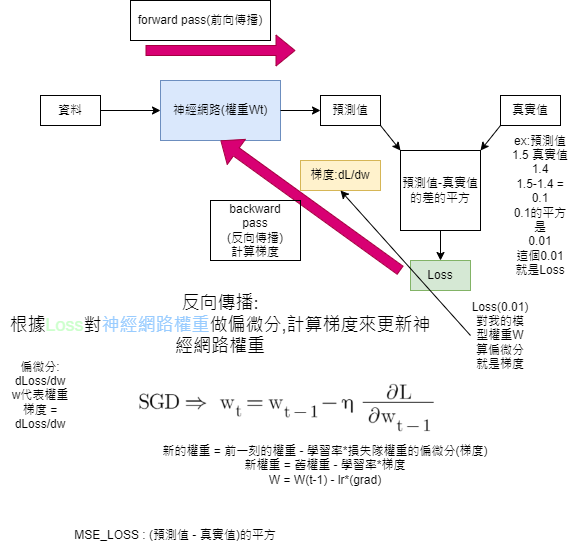

The diagram above was exported from draw.io. Its source (the exported page's mxGraphModel, read from the mxfile embedded in the PNG):
<mxGraphModel dx="1323" dy="730" grid="1" gridSize="10" guides="1" tooltips="1" connect="1" arrows="1" fold="1" page="1" pageScale="1" pageWidth="827" pageHeight="1169" math="0" shadow="0">
  <root>
    <mxCell id="0" />
    <mxCell id="1" parent="0" />
    <mxCell id="zN6RlOGtoS8KPB_TjDf1-1" value="神經網路(權重Wt)" style="rounded=0;whiteSpace=wrap;html=1;fillColor=#dae8fc;strokeColor=#6c8ebf;" vertex="1" parent="1">
      <mxGeometry x="320" y="130" width="120" height="60" as="geometry" />
    </mxCell>
    <mxCell id="zN6RlOGtoS8KPB_TjDf1-2" value="資料" style="text;html=1;strokeColor=default;fillColor=none;align=center;verticalAlign=middle;whiteSpace=wrap;rounded=0;" vertex="1" parent="1">
      <mxGeometry x="200" y="145" width="60" height="30" as="geometry" />
    </mxCell>
    <mxCell id="zN6RlOGtoS8KPB_TjDf1-3" value="" style="endArrow=classic;html=1;rounded=0;exitX=1;exitY=0.5;exitDx=0;exitDy=0;" edge="1" parent="1" source="zN6RlOGtoS8KPB_TjDf1-2" target="zN6RlOGtoS8KPB_TjDf1-1">
      <mxGeometry width="50" height="50" relative="1" as="geometry">
        <mxPoint x="380" y="260" as="sourcePoint" />
        <mxPoint x="430" y="210" as="targetPoint" />
      </mxGeometry>
    </mxCell>
    <mxCell id="zN6RlOGtoS8KPB_TjDf1-6" value="預測值" style="text;html=1;strokeColor=default;fillColor=none;align=center;verticalAlign=middle;whiteSpace=wrap;rounded=0;" vertex="1" parent="1">
      <mxGeometry x="480" y="145" width="60" height="30" as="geometry" />
    </mxCell>
    <mxCell id="zN6RlOGtoS8KPB_TjDf1-7" value="" style="endArrow=classic;html=1;rounded=0;exitX=1;exitY=0.5;exitDx=0;exitDy=0;entryX=0;entryY=0.5;entryDx=0;entryDy=0;" edge="1" parent="1" source="zN6RlOGtoS8KPB_TjDf1-1" target="zN6RlOGtoS8KPB_TjDf1-6">
      <mxGeometry width="50" height="50" relative="1" as="geometry">
        <mxPoint x="380" y="260" as="sourcePoint" />
        <mxPoint x="430" y="210" as="targetPoint" />
      </mxGeometry>
    </mxCell>
    <mxCell id="zN6RlOGtoS8KPB_TjDf1-8" value="" style="shape=flexArrow;endArrow=classic;html=1;rounded=0;fillColor=#d80073;strokeColor=#A50040;" edge="1" parent="1">
      <mxGeometry width="50" height="50" relative="1" as="geometry">
        <mxPoint x="305" y="100" as="sourcePoint" />
        <mxPoint x="455" y="100" as="targetPoint" />
      </mxGeometry>
    </mxCell>
    <mxCell id="zN6RlOGtoS8KPB_TjDf1-10" value="forward pass(前向傳播)" style="text;html=1;strokeColor=default;fillColor=none;align=center;verticalAlign=middle;whiteSpace=wrap;rounded=0;" vertex="1" parent="1">
      <mxGeometry x="290" y="50" width="140" height="40" as="geometry" />
    </mxCell>
    <mxCell id="zN6RlOGtoS8KPB_TjDf1-11" value="真實值" style="text;html=1;strokeColor=default;fillColor=none;align=center;verticalAlign=middle;whiteSpace=wrap;rounded=0;" vertex="1" parent="1">
      <mxGeometry x="660" y="145" width="60" height="30" as="geometry" />
    </mxCell>
    <mxCell id="zN6RlOGtoS8KPB_TjDf1-12" value="預測值-真實值&lt;br&gt;的差的平方" style="whiteSpace=wrap;html=1;aspect=fixed;" vertex="1" parent="1">
      <mxGeometry x="560" y="200" width="80" height="80" as="geometry" />
    </mxCell>
    <mxCell id="zN6RlOGtoS8KPB_TjDf1-13" value="" style="endArrow=classic;html=1;rounded=0;exitX=1;exitY=1;exitDx=0;exitDy=0;entryX=0;entryY=0;entryDx=0;entryDy=0;" edge="1" parent="1" source="zN6RlOGtoS8KPB_TjDf1-6" target="zN6RlOGtoS8KPB_TjDf1-12">
      <mxGeometry width="50" height="50" relative="1" as="geometry">
        <mxPoint x="380" y="240" as="sourcePoint" />
        <mxPoint x="430" y="190" as="targetPoint" />
      </mxGeometry>
    </mxCell>
    <mxCell id="zN6RlOGtoS8KPB_TjDf1-14" value="" style="endArrow=classic;html=1;rounded=0;exitX=0;exitY=1;exitDx=0;exitDy=0;entryX=1;entryY=0;entryDx=0;entryDy=0;" edge="1" parent="1" source="zN6RlOGtoS8KPB_TjDf1-11" target="zN6RlOGtoS8KPB_TjDf1-12">
      <mxGeometry width="50" height="50" relative="1" as="geometry">
        <mxPoint x="380" y="240" as="sourcePoint" />
        <mxPoint x="430" y="190" as="targetPoint" />
      </mxGeometry>
    </mxCell>
    <mxCell id="zN6RlOGtoS8KPB_TjDf1-15" value="Loss" style="text;html=1;strokeColor=#82b366;fillColor=#d5e8d4;align=center;verticalAlign=middle;whiteSpace=wrap;rounded=0;" vertex="1" parent="1">
      <mxGeometry x="570" y="310" width="60" height="30" as="geometry" />
    </mxCell>
    <mxCell id="zN6RlOGtoS8KPB_TjDf1-16" value="" style="endArrow=classic;html=1;rounded=0;exitX=0.5;exitY=1;exitDx=0;exitDy=0;" edge="1" parent="1" source="zN6RlOGtoS8KPB_TjDf1-12" target="zN6RlOGtoS8KPB_TjDf1-15">
      <mxGeometry width="50" height="50" relative="1" as="geometry">
        <mxPoint x="380" y="240" as="sourcePoint" />
        <mxPoint x="430" y="190" as="targetPoint" />
      </mxGeometry>
    </mxCell>
    <mxCell id="zN6RlOGtoS8KPB_TjDf1-17" value="" style="shape=flexArrow;endArrow=classic;html=1;rounded=0;entryX=0.5;entryY=1;entryDx=0;entryDy=0;fillColor=#d80073;strokeColor=#A50040;" edge="1" parent="1" target="zN6RlOGtoS8KPB_TjDf1-1">
      <mxGeometry width="50" height="50" relative="1" as="geometry">
        <mxPoint x="560" y="320" as="sourcePoint" />
        <mxPoint x="370" y="210" as="targetPoint" />
      </mxGeometry>
    </mxCell>
    <mxCell id="zN6RlOGtoS8KPB_TjDf1-18" value="backward&lt;br&gt;pass&lt;br&gt;(反向傳播)&lt;br&gt;計算梯度" style="text;html=1;strokeColor=default;fillColor=none;align=center;verticalAlign=middle;whiteSpace=wrap;rounded=0;" vertex="1" parent="1">
      <mxGeometry x="370" y="250" width="90" height="60" as="geometry" />
    </mxCell>
    <mxCell id="zN6RlOGtoS8KPB_TjDf1-19" value="&lt;font style=&quot;font-size: 18px;&quot;&gt;反向傳播:&lt;br style=&quot;&quot;&gt;根據&lt;font style=&quot;font-size: 18px;&quot; color=&quot;#ccffcc&quot;&gt;Loss&lt;/font&gt;對&lt;font style=&quot;font-size: 18px;&quot; color=&quot;#99ccff&quot;&gt;神經網路權重&lt;/font&gt;做偏微分,計算梯度來更新神經網路權重&lt;/font&gt;" style="text;html=1;strokeColor=none;fillColor=none;align=center;verticalAlign=middle;whiteSpace=wrap;rounded=0;" vertex="1" parent="1">
      <mxGeometry x="160" y="360" width="440" height="30" as="geometry" />
    </mxCell>
    <mxCell id="zN6RlOGtoS8KPB_TjDf1-21" value="偏微分:&lt;br&gt;dLoss/dw&lt;br&gt;w代表權重&lt;br&gt;梯度 = dLoss/dw" style="text;html=1;strokeColor=none;fillColor=none;align=center;verticalAlign=middle;whiteSpace=wrap;rounded=0;" vertex="1" parent="1">
      <mxGeometry x="170" y="430" width="60" height="30" as="geometry" />
    </mxCell>
    <mxCell id="zN6RlOGtoS8KPB_TjDf1-22" value="梯度:dL/dw" style="text;html=1;strokeColor=#d6b656;fillColor=#fff2cc;align=center;verticalAlign=middle;whiteSpace=wrap;rounded=0;" vertex="1" parent="1">
      <mxGeometry x="460" y="210" width="80" height="30" as="geometry" />
    </mxCell>
    <mxCell id="zN6RlOGtoS8KPB_TjDf1-23" value="" style="shape=image;html=1;verticalLabelPosition=bottom;verticalAlign=top;imageAspect=0;image=data:image/png,(base64 omitted: 11204 chars);" vertex="1" parent="1">
      <mxGeometry x="283" y="430" width="347" height="60" as="geometry" />
    </mxCell>
    <mxCell id="zN6RlOGtoS8KPB_TjDf1-24" value="新的權重 = 前一刻的權重 - 學習率*損失隊權重的偏微分(梯度)&lt;br&gt;新權重 = 舊權重 - 學習率*梯度&lt;br&gt;W = W(t-1) - lr*(grad)" style="text;html=1;strokeColor=none;fillColor=none;align=center;verticalAlign=middle;whiteSpace=wrap;rounded=0;" vertex="1" parent="1">
      <mxGeometry x="300" y="500" width="370" height="30" as="geometry" />
    </mxCell>
    <mxCell id="zN6RlOGtoS8KPB_TjDf1-25" value="MSE_LOSS : (預測值 - 真實值)的平方" style="text;html=1;strokeColor=none;fillColor=none;align=center;verticalAlign=middle;whiteSpace=wrap;rounded=0;" vertex="1" parent="1">
      <mxGeometry x="160" y="570" width="350" height="30" as="geometry" />
    </mxCell>
    <mxCell id="zN6RlOGtoS8KPB_TjDf1-26" value="ex:預測值1.5 真實值1.4&lt;br&gt;1.5-1.4 = 0.1&lt;br&gt;0.1的平方是&lt;br&gt;0.01&lt;br&gt;這個0.01就是Loss" style="text;html=1;strokeColor=none;fillColor=none;align=center;verticalAlign=middle;whiteSpace=wrap;rounded=0;" vertex="1" parent="1">
      <mxGeometry x="670" y="240" width="60" height="30" as="geometry" />
    </mxCell>
    <mxCell id="zN6RlOGtoS8KPB_TjDf1-27" value="Loss(0.01)對我的模型權重W&lt;br&gt;算偏微分&lt;br&gt;就是梯度" style="text;html=1;strokeColor=none;fillColor=none;align=center;verticalAlign=middle;whiteSpace=wrap;rounded=0;" vertex="1" parent="1">
      <mxGeometry x="630" y="370" width="60" height="30" as="geometry" />
    </mxCell>
    <mxCell id="zN6RlOGtoS8KPB_TjDf1-28" value="" style="endArrow=classic;html=1;rounded=0;exitX=0;exitY=0.5;exitDx=0;exitDy=0;entryX=0.5;entryY=1;entryDx=0;entryDy=0;" edge="1" parent="1" source="zN6RlOGtoS8KPB_TjDf1-27" target="zN6RlOGtoS8KPB_TjDf1-22">
      <mxGeometry width="50" height="50" relative="1" as="geometry">
        <mxPoint x="570" y="350" as="sourcePoint" />
        <mxPoint x="620" y="300" as="targetPoint" />
      </mxGeometry>
    </mxCell>
  </root>
</mxGraphModel>